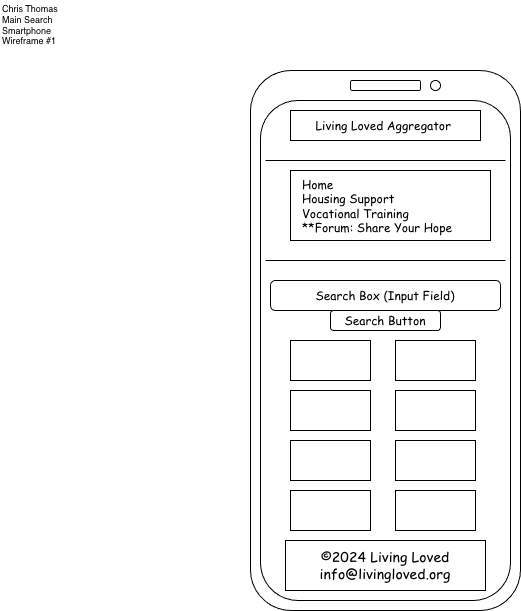

The diagram above was exported from draw.io. Its source (the exported page's mxGraphModel, read from the mxfile embedded in the PNG):
<mxGraphModel dx="743" dy="805" grid="1" gridSize="10" guides="1" tooltips="1" connect="1" arrows="1" fold="1" page="1" pageScale="1" pageWidth="850" pageHeight="1100" math="0" shadow="0">
  <root>
    <mxCell id="0" />
    <mxCell id="1" parent="0" />
    <mxCell id="0AO5ceqc-iI6cO3YY5Pr-1" value="" style="rounded=1;whiteSpace=wrap;html=1;" parent="1" vertex="1">
      <mxGeometry x="260" y="120" width="270" height="540" as="geometry" />
    </mxCell>
    <mxCell id="0AO5ceqc-iI6cO3YY5Pr-2" value="" style="ellipse;whiteSpace=wrap;html=1;aspect=fixed;" parent="1" vertex="1">
      <mxGeometry x="440" y="130" width="10" height="10" as="geometry" />
    </mxCell>
    <mxCell id="0AO5ceqc-iI6cO3YY5Pr-3" value="" style="rounded=1;whiteSpace=wrap;html=1;" parent="1" vertex="1">
      <mxGeometry x="270" y="150" width="250" height="500" as="geometry" />
    </mxCell>
    <mxCell id="0AO5ceqc-iI6cO3YY5Pr-4" value="" style="rounded=1;whiteSpace=wrap;html=1;" parent="1" vertex="1">
      <mxGeometry x="360" y="130" width="70" height="10" as="geometry" />
    </mxCell>
    <mxCell id="0AO5ceqc-iI6cO3YY5Pr-5" value="" style="rounded=0;whiteSpace=wrap;html=1;" parent="1" vertex="1">
      <mxGeometry x="300" y="160" width="190" height="30" as="geometry" />
    </mxCell>
    <mxCell id="0AO5ceqc-iI6cO3YY5Pr-6" value="&lt;font face=&quot;Comic Sans MS&quot;&gt;Living Loved Aggregator&amp;nbsp;&lt;/font&gt;" style="text;html=1;align=center;verticalAlign=middle;whiteSpace=wrap;rounded=0;" parent="1" vertex="1">
      <mxGeometry x="315" y="160" width="160" height="30" as="geometry" />
    </mxCell>
    <mxCell id="0AO5ceqc-iI6cO3YY5Pr-7" value="" style="rounded=0;whiteSpace=wrap;html=1;" parent="1" vertex="1">
      <mxGeometry x="300" y="220" width="200" height="70" as="geometry" />
    </mxCell>
    <mxCell id="0AO5ceqc-iI6cO3YY5Pr-8" value="Home&lt;div&gt;&lt;span style=&quot;background-color: transparent; color: light-dark(rgb(0, 0, 0), rgb(255, 255, 255));&quot;&gt;Housing Support&lt;/span&gt;&lt;/div&gt;&lt;div&gt;Vocational Training&lt;/div&gt;&lt;div&gt;**Forum: Share Your Hope&lt;/div&gt;&lt;div&gt;&lt;br&gt;&lt;/div&gt;" style="text;html=1;align=left;verticalAlign=top;whiteSpace=wrap;rounded=0;fontFamily=Comic Sans MS;" parent="1" vertex="1">
      <mxGeometry x="310" y="220" width="180" height="70" as="geometry" />
    </mxCell>
    <mxCell id="0AO5ceqc-iI6cO3YY5Pr-9" value="" style="endArrow=none;html=1;rounded=0;" parent="1" edge="1">
      <mxGeometry width="50" height="50" relative="1" as="geometry">
        <mxPoint x="275" y="210" as="sourcePoint" />
        <mxPoint x="515" y="210" as="targetPoint" />
      </mxGeometry>
    </mxCell>
    <mxCell id="0AO5ceqc-iI6cO3YY5Pr-10" value="" style="endArrow=none;html=1;rounded=0;" parent="1" edge="1">
      <mxGeometry width="50" height="50" relative="1" as="geometry">
        <mxPoint x="275" y="310" as="sourcePoint" />
        <mxPoint x="515" y="310" as="targetPoint" />
      </mxGeometry>
    </mxCell>
    <mxCell id="0AO5ceqc-iI6cO3YY5Pr-11" value="&lt;font face=&quot;Comic Sans MS&quot;&gt;Search Box (Input Field)&lt;/font&gt;" style="rounded=1;whiteSpace=wrap;html=1;" parent="1" vertex="1">
      <mxGeometry x="280" y="330" width="230" height="30" as="geometry" />
    </mxCell>
    <mxCell id="0AO5ceqc-iI6cO3YY5Pr-12" value="&lt;font face=&quot;Comic Sans MS&quot;&gt;Search Button&lt;/font&gt;" style="rounded=1;whiteSpace=wrap;html=1;" parent="1" vertex="1">
      <mxGeometry x="340" y="360" width="110" height="20" as="geometry" />
    </mxCell>
    <mxCell id="0AO5ceqc-iI6cO3YY5Pr-16" value="&lt;font style=&quot;font-size: 14px;&quot; face=&quot;Comic Sans MS&quot;&gt;©2024 Living Loved&lt;/font&gt;&lt;div&gt;&lt;font style=&quot;font-size: 14px;&quot; face=&quot;Comic Sans MS&quot;&gt;info@livingloved.org&lt;/font&gt;&lt;/div&gt;" style="rounded=0;whiteSpace=wrap;html=1;" parent="1" vertex="1">
      <mxGeometry x="295" y="590" width="200" height="50" as="geometry" />
    </mxCell>
    <mxCell id="0AO5ceqc-iI6cO3YY5Pr-17" value="" style="rounded=0;whiteSpace=wrap;html=1;" parent="1" vertex="1">
      <mxGeometry x="300" y="390" width="80" height="40" as="geometry" />
    </mxCell>
    <mxCell id="0AO5ceqc-iI6cO3YY5Pr-18" value="" style="rounded=0;whiteSpace=wrap;html=1;" parent="1" vertex="1">
      <mxGeometry x="405" y="390" width="80" height="40" as="geometry" />
    </mxCell>
    <mxCell id="0AO5ceqc-iI6cO3YY5Pr-19" value="" style="rounded=0;whiteSpace=wrap;html=1;" parent="1" vertex="1">
      <mxGeometry x="300" y="440" width="80" height="40" as="geometry" />
    </mxCell>
    <mxCell id="0AO5ceqc-iI6cO3YY5Pr-20" value="" style="rounded=0;whiteSpace=wrap;html=1;" parent="1" vertex="1">
      <mxGeometry x="405" y="440" width="80" height="40" as="geometry" />
    </mxCell>
    <mxCell id="0AO5ceqc-iI6cO3YY5Pr-21" value="" style="rounded=0;whiteSpace=wrap;html=1;" parent="1" vertex="1">
      <mxGeometry x="300" y="490" width="80" height="40" as="geometry" />
    </mxCell>
    <mxCell id="0AO5ceqc-iI6cO3YY5Pr-22" value="" style="rounded=0;whiteSpace=wrap;html=1;" parent="1" vertex="1">
      <mxGeometry x="405" y="490" width="80" height="40" as="geometry" />
    </mxCell>
    <mxCell id="0AO5ceqc-iI6cO3YY5Pr-23" value="" style="rounded=0;whiteSpace=wrap;html=1;" parent="1" vertex="1">
      <mxGeometry x="300" y="540" width="80" height="40" as="geometry" />
    </mxCell>
    <mxCell id="0AO5ceqc-iI6cO3YY5Pr-24" value="" style="rounded=0;whiteSpace=wrap;html=1;" parent="1" vertex="1">
      <mxGeometry x="405" y="540" width="80" height="40" as="geometry" />
    </mxCell>
    <mxCell id="0AO5ceqc-iI6cO3YY5Pr-25" value="Chris Thomas&lt;div&gt;Main Search&lt;/div&gt;&lt;div&gt;Smartphone&lt;/div&gt;&lt;div&gt;Wireframe #1&lt;/div&gt;" style="text;html=1;align=left;verticalAlign=middle;whiteSpace=wrap;rounded=0;fontSize=9;" parent="1" vertex="1">
      <mxGeometry x="10" y="50" width="90" height="50" as="geometry" />
    </mxCell>
  </root>
</mxGraphModel>